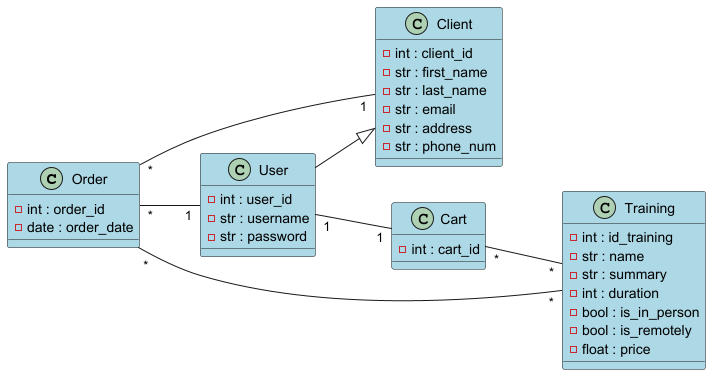

The diagram above was rendered by PlantUML. Its source (embedded in the PNG):
@startuml
'https://plantuml.com/class-diagram
left to right direction



class Order #LightBlue{
    -int : order_id
    -date : order_date
}

class User #LightBlue{
    -int : user_id
    -str : username
    -str : password
}

class Client #LightBlue{
    -int : client_id
    -str : first_name
    -str : last_name
    -str : email
    -str : address
    -str : phone_num
}

class Training #LightBlue{
    -int : id_training
    -str : name
    -str : summary
    -int : duration
    -bool : is_in_person
    -bool : is_remotely
    -float : price
}

class Cart #LightBlue{
    -int : cart_id
}

User "1" -- "1" Cart
Cart "*" -- "*" Training

User --|> Client


Order "*"--"1" User
Order "*"--"1" Client
Order "*"--"*" Training

@enduml